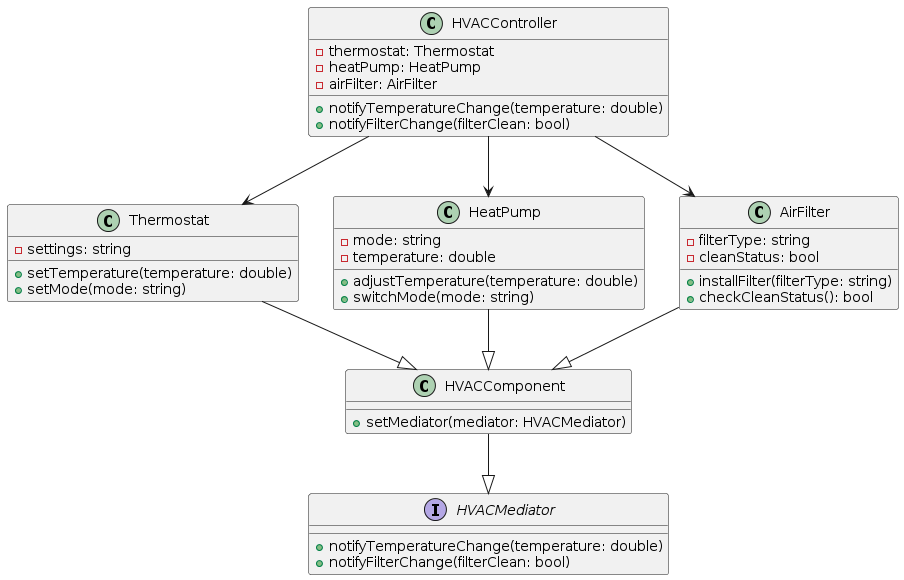

The diagram above was rendered by PlantUML. Its source (embedded in the PNG):
@startuml
class HVACComponent {
    + setMediator(mediator: HVACMediator)
}

class Thermostat {
    - settings: string
    + setTemperature(temperature: double)
    + setMode(mode: string)
}

class HeatPump {
    - mode: string
    - temperature: double
    + adjustTemperature(temperature: double)
    + switchMode(mode: string)
}

class AirFilter {
    - filterType: string
    - cleanStatus: bool
    + installFilter(filterType: string)
    + checkCleanStatus(): bool
}

interface HVACMediator {
    + notifyTemperatureChange(temperature: double)
    + notifyFilterChange(filterClean: bool)
}

class HVACController {
    - thermostat: Thermostat
    - heatPump: HeatPump
    - airFilter: AirFilter
    + notifyTemperatureChange(temperature: double)
    + notifyFilterChange(filterClean: bool)
}

HVACComponent --|> HVACMediator
Thermostat --|> HVACComponent
HeatPump --|> HVACComponent
AirFilter --|> HVACComponent
HVACController --> Thermostat
HVACController --> HeatPump
HVACController --> AirFilter
@enduml